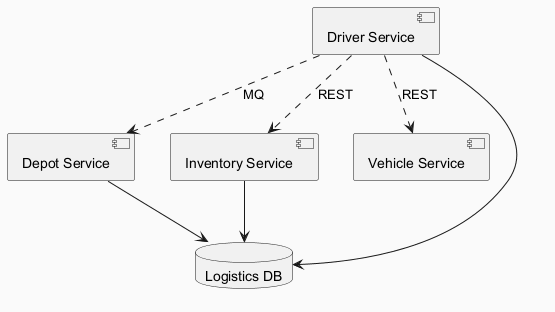

The diagram above was rendered by PlantUML. Its source (embedded in the PNG):
@startuml
skinparam backgroundColor #FAFAFA
skinparam classBackgroundColor #FFF3E0
skinparam classBorderColor #E65100
component "Depot Service" as C_DepotService
component "Driver Service" as C_DriverService
component "Inventory Service" as C_InventoryService
component "Vehicle Service" as C_VehicleService
database "Logistics DB" as DB_logistics
C_DepotService --> DB_logistics
C_DriverService --> DB_logistics
C_InventoryService --> DB_logistics
C_DriverService ..> C_DepotService : MQ
C_DriverService ..> C_VehicleService : REST
C_DriverService ..> C_InventoryService : REST
@enduml